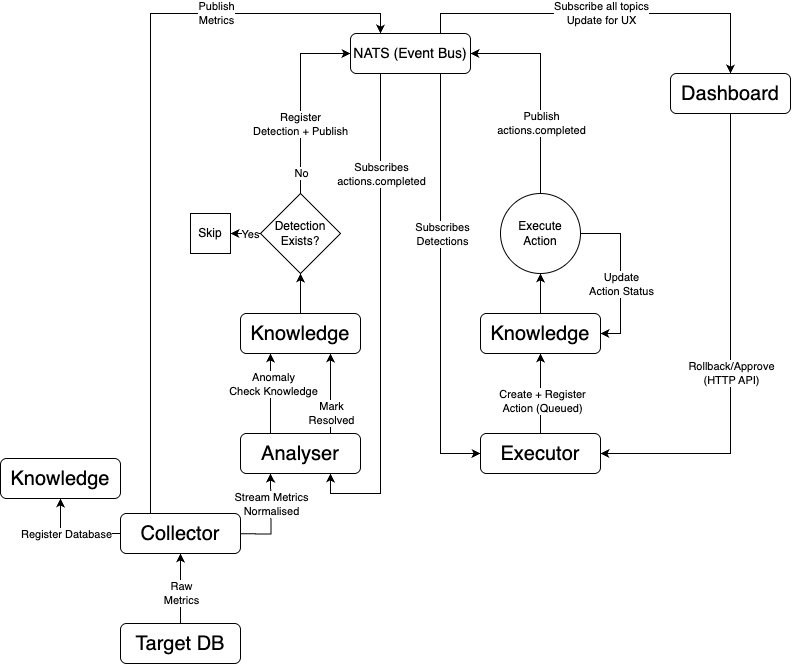

The diagram above was exported from draw.io. Its source (the exported page's mxGraphModel, read from the mxfile embedded in the PNG):
<mxGraphModel dx="1860" dy="893" grid="1" gridSize="10" guides="1" tooltips="1" connect="1" arrows="1" fold="1" page="1" pageScale="1" pageWidth="827" pageHeight="1169" math="0" shadow="0">
  <root>
    <mxCell id="WIyWlLk6GJQsqaUBKTNV-0" />
    <mxCell id="WIyWlLk6GJQsqaUBKTNV-1" parent="WIyWlLk6GJQsqaUBKTNV-0" />
    <mxCell id="7djLSJOVKACMujnRd6-T-9" value="" style="edgeStyle=orthogonalEdgeStyle;rounded=0;orthogonalLoop=1;jettySize=auto;html=1;" edge="1" parent="WIyWlLk6GJQsqaUBKTNV-1" source="7djLSJOVKACMujnRd6-T-2" target="7djLSJOVKACMujnRd6-T-3">
      <mxGeometry relative="1" as="geometry" />
    </mxCell>
    <mxCell id="7djLSJOVKACMujnRd6-T-10" value="Raw&lt;div&gt;Metrics&lt;/div&gt;" style="edgeLabel;html=1;align=center;verticalAlign=middle;resizable=0;points=[];" vertex="1" connectable="0" parent="7djLSJOVKACMujnRd6-T-9">
      <mxGeometry x="-0.3023" y="1" relative="1" as="geometry">
        <mxPoint x="1" y="-6" as="offset" />
      </mxGeometry>
    </mxCell>
    <mxCell id="7djLSJOVKACMujnRd6-T-2" value="&lt;font style=&quot;font-size: 20px;&quot;&gt;Target DB&lt;/font&gt;" style="rounded=1;whiteSpace=wrap;html=1;" vertex="1" parent="WIyWlLk6GJQsqaUBKTNV-1">
      <mxGeometry x="130" y="710" width="120" height="40" as="geometry" />
    </mxCell>
    <mxCell id="7djLSJOVKACMujnRd6-T-11" style="edgeStyle=orthogonalEdgeStyle;rounded=0;orthogonalLoop=1;jettySize=auto;html=1;exitX=1;exitY=0.5;exitDx=0;exitDy=0;" edge="1" parent="WIyWlLk6GJQsqaUBKTNV-1">
      <mxGeometry relative="1" as="geometry">
        <mxPoint x="220" y="620" as="sourcePoint" />
        <mxPoint x="280" y="560" as="targetPoint" />
      </mxGeometry>
    </mxCell>
    <mxCell id="7djLSJOVKACMujnRd6-T-12" value="Stream Metrics&lt;div&gt;Normalised&lt;/div&gt;" style="edgeLabel;html=1;align=center;verticalAlign=middle;resizable=0;points=[];" vertex="1" connectable="0" parent="7djLSJOVKACMujnRd6-T-11">
      <mxGeometry x="0.0421" y="-1" relative="1" as="geometry">
        <mxPoint x="-1" y="-28" as="offset" />
      </mxGeometry>
    </mxCell>
    <mxCell id="7djLSJOVKACMujnRd6-T-50" style="edgeStyle=orthogonalEdgeStyle;rounded=0;orthogonalLoop=1;jettySize=auto;html=1;exitX=0;exitY=0.5;exitDx=0;exitDy=0;entryX=0.5;entryY=1;entryDx=0;entryDy=0;" edge="1" parent="WIyWlLk6GJQsqaUBKTNV-1" source="7djLSJOVKACMujnRd6-T-3" target="7djLSJOVKACMujnRd6-T-49">
      <mxGeometry relative="1" as="geometry" />
    </mxCell>
    <mxCell id="7djLSJOVKACMujnRd6-T-51" value="Register Database" style="edgeLabel;html=1;align=center;verticalAlign=middle;resizable=0;points=[];" vertex="1" connectable="0" parent="7djLSJOVKACMujnRd6-T-50">
      <mxGeometry x="0.1626" relative="1" as="geometry">
        <mxPoint as="offset" />
      </mxGeometry>
    </mxCell>
    <mxCell id="7djLSJOVKACMujnRd6-T-52" style="edgeStyle=orthogonalEdgeStyle;rounded=0;orthogonalLoop=1;jettySize=auto;html=1;exitX=0.25;exitY=0;exitDx=0;exitDy=0;entryX=0.25;entryY=0;entryDx=0;entryDy=0;" edge="1" parent="WIyWlLk6GJQsqaUBKTNV-1" source="7djLSJOVKACMujnRd6-T-3" target="7djLSJOVKACMujnRd6-T-4">
      <mxGeometry relative="1" as="geometry" />
    </mxCell>
    <mxCell id="7djLSJOVKACMujnRd6-T-53" value="Publish&lt;div&gt;Metrics&lt;/div&gt;" style="edgeLabel;html=1;align=center;verticalAlign=middle;resizable=0;points=[];" vertex="1" connectable="0" parent="7djLSJOVKACMujnRd6-T-52">
      <mxGeometry x="0.5061" y="1" relative="1" as="geometry">
        <mxPoint as="offset" />
      </mxGeometry>
    </mxCell>
    <mxCell id="7djLSJOVKACMujnRd6-T-3" value="&lt;font style=&quot;font-size: 20px;&quot;&gt;Collector&lt;/font&gt;" style="rounded=1;whiteSpace=wrap;html=1;" vertex="1" parent="WIyWlLk6GJQsqaUBKTNV-1">
      <mxGeometry x="130" y="600" width="120" height="40" as="geometry" />
    </mxCell>
    <mxCell id="7djLSJOVKACMujnRd6-T-32" style="edgeStyle=orthogonalEdgeStyle;rounded=0;orthogonalLoop=1;jettySize=auto;html=1;exitX=0.25;exitY=1;exitDx=0;exitDy=0;entryX=0.75;entryY=1;entryDx=0;entryDy=0;" edge="1" parent="WIyWlLk6GJQsqaUBKTNV-1" source="7djLSJOVKACMujnRd6-T-4" target="7djLSJOVKACMujnRd6-T-5">
      <mxGeometry relative="1" as="geometry" />
    </mxCell>
    <mxCell id="7djLSJOVKACMujnRd6-T-46" value="Subscribes&lt;div&gt;actions.completed&lt;/div&gt;" style="edgeLabel;html=1;align=center;verticalAlign=middle;resizable=0;points=[];" vertex="1" connectable="0" parent="7djLSJOVKACMujnRd6-T-32">
      <mxGeometry x="0.4954" relative="1" as="geometry">
        <mxPoint y="-266" as="offset" />
      </mxGeometry>
    </mxCell>
    <mxCell id="7djLSJOVKACMujnRd6-T-33" style="edgeStyle=orthogonalEdgeStyle;rounded=0;orthogonalLoop=1;jettySize=auto;html=1;exitX=0.75;exitY=1;exitDx=0;exitDy=0;entryX=0;entryY=0.5;entryDx=0;entryDy=0;" edge="1" parent="WIyWlLk6GJQsqaUBKTNV-1" source="7djLSJOVKACMujnRd6-T-4" target="7djLSJOVKACMujnRd6-T-6">
      <mxGeometry relative="1" as="geometry" />
    </mxCell>
    <mxCell id="7djLSJOVKACMujnRd6-T-35" value="Subscribes&lt;div&gt;Detections&lt;/div&gt;" style="edgeLabel;html=1;align=center;verticalAlign=middle;resizable=0;points=[];" vertex="1" connectable="0" parent="7djLSJOVKACMujnRd6-T-33">
      <mxGeometry x="-0.2388" y="1" relative="1" as="geometry">
        <mxPoint as="offset" />
      </mxGeometry>
    </mxCell>
    <mxCell id="7djLSJOVKACMujnRd6-T-54" style="edgeStyle=orthogonalEdgeStyle;rounded=0;orthogonalLoop=1;jettySize=auto;html=1;exitX=0.75;exitY=0;exitDx=0;exitDy=0;entryX=0.5;entryY=0;entryDx=0;entryDy=0;" edge="1" parent="WIyWlLk6GJQsqaUBKTNV-1" source="7djLSJOVKACMujnRd6-T-4" target="7djLSJOVKACMujnRd6-T-7">
      <mxGeometry relative="1" as="geometry" />
    </mxCell>
    <mxCell id="7djLSJOVKACMujnRd6-T-55" value="Subscribe all topics&lt;div&gt;Update for UX&lt;/div&gt;" style="edgeLabel;html=1;align=center;verticalAlign=middle;resizable=0;points=[];" vertex="1" connectable="0" parent="7djLSJOVKACMujnRd6-T-54">
      <mxGeometry x="0.0829" y="1" relative="1" as="geometry">
        <mxPoint x="-20" as="offset" />
      </mxGeometry>
    </mxCell>
    <mxCell id="7djLSJOVKACMujnRd6-T-4" value="&lt;font style=&quot;font-size: 14px;&quot;&gt;NATS (Event Bus)&lt;/font&gt;" style="rounded=1;whiteSpace=wrap;html=1;" vertex="1" parent="WIyWlLk6GJQsqaUBKTNV-1">
      <mxGeometry x="360" y="120" width="120" height="40" as="geometry" />
    </mxCell>
    <mxCell id="7djLSJOVKACMujnRd6-T-21" value="" style="edgeStyle=orthogonalEdgeStyle;rounded=0;orthogonalLoop=1;jettySize=auto;html=1;" edge="1" parent="WIyWlLk6GJQsqaUBKTNV-1" source="7djLSJOVKACMujnRd6-T-5" target="7djLSJOVKACMujnRd6-T-8">
      <mxGeometry relative="1" as="geometry">
        <Array as="points">
          <mxPoint x="280" y="500" />
          <mxPoint x="280" y="500" />
        </Array>
      </mxGeometry>
    </mxCell>
    <mxCell id="7djLSJOVKACMujnRd6-T-22" value="Anomaly&lt;div&gt;Check Knowledge&lt;/div&gt;" style="edgeLabel;html=1;align=center;verticalAlign=middle;resizable=0;points=[];" vertex="1" connectable="0" parent="7djLSJOVKACMujnRd6-T-21">
      <mxGeometry x="-0.1737" y="-2" relative="1" as="geometry">
        <mxPoint y="-17" as="offset" />
      </mxGeometry>
    </mxCell>
    <mxCell id="7djLSJOVKACMujnRd6-T-47" style="edgeStyle=orthogonalEdgeStyle;rounded=0;orthogonalLoop=1;jettySize=auto;html=1;exitX=0.75;exitY=0;exitDx=0;exitDy=0;entryX=0.75;entryY=1;entryDx=0;entryDy=0;" edge="1" parent="WIyWlLk6GJQsqaUBKTNV-1" source="7djLSJOVKACMujnRd6-T-5" target="7djLSJOVKACMujnRd6-T-8">
      <mxGeometry relative="1" as="geometry" />
    </mxCell>
    <mxCell id="7djLSJOVKACMujnRd6-T-48" value="Mark&lt;div&gt;Resolved&lt;/div&gt;" style="edgeLabel;html=1;align=center;verticalAlign=middle;resizable=0;points=[];" vertex="1" connectable="0" parent="7djLSJOVKACMujnRd6-T-47">
      <mxGeometry x="0.2154" relative="1" as="geometry">
        <mxPoint y="28" as="offset" />
      </mxGeometry>
    </mxCell>
    <mxCell id="7djLSJOVKACMujnRd6-T-5" value="&lt;font style=&quot;font-size: 20px;&quot;&gt;Analyser&lt;/font&gt;" style="rounded=1;whiteSpace=wrap;html=1;" vertex="1" parent="WIyWlLk6GJQsqaUBKTNV-1">
      <mxGeometry x="250" y="520" width="120" height="40" as="geometry" />
    </mxCell>
    <mxCell id="7djLSJOVKACMujnRd6-T-37" value="" style="edgeStyle=orthogonalEdgeStyle;rounded=0;orthogonalLoop=1;jettySize=auto;html=1;" edge="1" parent="WIyWlLk6GJQsqaUBKTNV-1" source="7djLSJOVKACMujnRd6-T-6" target="7djLSJOVKACMujnRd6-T-36">
      <mxGeometry relative="1" as="geometry" />
    </mxCell>
    <mxCell id="7djLSJOVKACMujnRd6-T-38" value="Create + Register&lt;div&gt;Action (Queued)&lt;/div&gt;" style="edgeLabel;html=1;align=center;verticalAlign=middle;resizable=0;points=[];" vertex="1" connectable="0" parent="7djLSJOVKACMujnRd6-T-37">
      <mxGeometry x="-0.1885" y="-1" relative="1" as="geometry">
        <mxPoint as="offset" />
      </mxGeometry>
    </mxCell>
    <mxCell id="7djLSJOVKACMujnRd6-T-6" value="&lt;font style=&quot;font-size: 20px;&quot;&gt;Executor&lt;/font&gt;" style="rounded=1;whiteSpace=wrap;html=1;" vertex="1" parent="WIyWlLk6GJQsqaUBKTNV-1">
      <mxGeometry x="490" y="520" width="120" height="40" as="geometry" />
    </mxCell>
    <mxCell id="7djLSJOVKACMujnRd6-T-56" style="edgeStyle=orthogonalEdgeStyle;rounded=0;orthogonalLoop=1;jettySize=auto;html=1;exitX=0.5;exitY=1;exitDx=0;exitDy=0;entryX=1;entryY=0.5;entryDx=0;entryDy=0;" edge="1" parent="WIyWlLk6GJQsqaUBKTNV-1" source="7djLSJOVKACMujnRd6-T-7" target="7djLSJOVKACMujnRd6-T-6">
      <mxGeometry relative="1" as="geometry" />
    </mxCell>
    <mxCell id="7djLSJOVKACMujnRd6-T-57" value="Rollback/Approve&lt;div&gt;(HTTP API)&lt;/div&gt;" style="edgeLabel;html=1;align=center;verticalAlign=middle;resizable=0;points=[];" vertex="1" connectable="0" parent="7djLSJOVKACMujnRd6-T-56">
      <mxGeometry x="-0.0695" y="-4" relative="1" as="geometry">
        <mxPoint x="4" y="41" as="offset" />
      </mxGeometry>
    </mxCell>
    <mxCell id="7djLSJOVKACMujnRd6-T-7" value="&lt;font style=&quot;font-size: 20px;&quot;&gt;Dashboard&lt;/font&gt;" style="rounded=1;whiteSpace=wrap;html=1;" vertex="1" parent="WIyWlLk6GJQsqaUBKTNV-1">
      <mxGeometry x="680" y="160" width="120" height="40" as="geometry" />
    </mxCell>
    <mxCell id="7djLSJOVKACMujnRd6-T-25" value="" style="edgeStyle=orthogonalEdgeStyle;rounded=0;orthogonalLoop=1;jettySize=auto;html=1;" edge="1" parent="WIyWlLk6GJQsqaUBKTNV-1" source="7djLSJOVKACMujnRd6-T-8" target="7djLSJOVKACMujnRd6-T-24">
      <mxGeometry relative="1" as="geometry" />
    </mxCell>
    <mxCell id="7djLSJOVKACMujnRd6-T-8" value="&lt;font style=&quot;font-size: 20px;&quot;&gt;Knowledge&lt;/font&gt;" style="rounded=1;whiteSpace=wrap;html=1;" vertex="1" parent="WIyWlLk6GJQsqaUBKTNV-1">
      <mxGeometry x="250" y="400" width="120" height="40" as="geometry" />
    </mxCell>
    <mxCell id="7djLSJOVKACMujnRd6-T-26" style="edgeStyle=orthogonalEdgeStyle;rounded=0;orthogonalLoop=1;jettySize=auto;html=1;exitX=0.5;exitY=0;exitDx=0;exitDy=0;entryX=0;entryY=0.5;entryDx=0;entryDy=0;" edge="1" parent="WIyWlLk6GJQsqaUBKTNV-1" source="7djLSJOVKACMujnRd6-T-24" target="7djLSJOVKACMujnRd6-T-4">
      <mxGeometry relative="1" as="geometry" />
    </mxCell>
    <mxCell id="7djLSJOVKACMujnRd6-T-27" value="No" style="edgeLabel;html=1;align=center;verticalAlign=middle;resizable=0;points=[];" vertex="1" connectable="0" parent="7djLSJOVKACMujnRd6-T-26">
      <mxGeometry x="0.0623" relative="1" as="geometry">
        <mxPoint y="81" as="offset" />
      </mxGeometry>
    </mxCell>
    <mxCell id="7djLSJOVKACMujnRd6-T-28" value="Register&lt;div&gt;Detection + Publish&lt;/div&gt;" style="edgeLabel;html=1;align=center;verticalAlign=middle;resizable=0;points=[];" vertex="1" connectable="0" parent="7djLSJOVKACMujnRd6-T-26">
      <mxGeometry x="0.1028" y="1" relative="1" as="geometry">
        <mxPoint y="35" as="offset" />
      </mxGeometry>
    </mxCell>
    <mxCell id="7djLSJOVKACMujnRd6-T-30" value="" style="edgeStyle=orthogonalEdgeStyle;rounded=0;orthogonalLoop=1;jettySize=auto;html=1;" edge="1" parent="WIyWlLk6GJQsqaUBKTNV-1" source="7djLSJOVKACMujnRd6-T-24" target="7djLSJOVKACMujnRd6-T-29">
      <mxGeometry relative="1" as="geometry" />
    </mxCell>
    <mxCell id="7djLSJOVKACMujnRd6-T-31" value="Yes" style="edgeLabel;html=1;align=center;verticalAlign=middle;resizable=0;points=[];" vertex="1" connectable="0" parent="7djLSJOVKACMujnRd6-T-30">
      <mxGeometry x="0.5385" y="1" relative="1" as="geometry">
        <mxPoint x="8" y="-1" as="offset" />
      </mxGeometry>
    </mxCell>
    <mxCell id="7djLSJOVKACMujnRd6-T-24" value="Detection&lt;div&gt;Exists?&lt;/div&gt;" style="rhombus;whiteSpace=wrap;html=1;" vertex="1" parent="WIyWlLk6GJQsqaUBKTNV-1">
      <mxGeometry x="270" y="280" width="80" height="80" as="geometry" />
    </mxCell>
    <mxCell id="7djLSJOVKACMujnRd6-T-29" value="Skip" style="rounded=0;whiteSpace=wrap;html=1;" vertex="1" parent="WIyWlLk6GJQsqaUBKTNV-1">
      <mxGeometry x="200" y="300" width="40" height="40" as="geometry" />
    </mxCell>
    <mxCell id="7djLSJOVKACMujnRd6-T-40" value="" style="edgeStyle=orthogonalEdgeStyle;rounded=0;orthogonalLoop=1;jettySize=auto;html=1;" edge="1" parent="WIyWlLk6GJQsqaUBKTNV-1" source="7djLSJOVKACMujnRd6-T-36" target="7djLSJOVKACMujnRd6-T-39">
      <mxGeometry relative="1" as="geometry" />
    </mxCell>
    <mxCell id="7djLSJOVKACMujnRd6-T-36" value="&lt;font style=&quot;font-size: 20px;&quot;&gt;Knowledge&lt;/font&gt;" style="rounded=1;whiteSpace=wrap;html=1;" vertex="1" parent="WIyWlLk6GJQsqaUBKTNV-1">
      <mxGeometry x="490" y="400" width="120" height="40" as="geometry" />
    </mxCell>
    <mxCell id="7djLSJOVKACMujnRd6-T-42" style="edgeStyle=orthogonalEdgeStyle;rounded=0;orthogonalLoop=1;jettySize=auto;html=1;exitX=1;exitY=0.5;exitDx=0;exitDy=0;entryX=1;entryY=0.5;entryDx=0;entryDy=0;" edge="1" parent="WIyWlLk6GJQsqaUBKTNV-1" source="7djLSJOVKACMujnRd6-T-39" target="7djLSJOVKACMujnRd6-T-36">
      <mxGeometry relative="1" as="geometry" />
    </mxCell>
    <mxCell id="7djLSJOVKACMujnRd6-T-43" value="Update&lt;div&gt;Action Status&lt;/div&gt;" style="edgeLabel;html=1;align=center;verticalAlign=middle;resizable=0;points=[];" vertex="1" connectable="0" parent="7djLSJOVKACMujnRd6-T-42">
      <mxGeometry x="-0.0596" relative="1" as="geometry">
        <mxPoint y="15" as="offset" />
      </mxGeometry>
    </mxCell>
    <mxCell id="7djLSJOVKACMujnRd6-T-44" style="edgeStyle=orthogonalEdgeStyle;rounded=0;orthogonalLoop=1;jettySize=auto;html=1;exitX=0.5;exitY=0;exitDx=0;exitDy=0;entryX=1;entryY=0.5;entryDx=0;entryDy=0;" edge="1" parent="WIyWlLk6GJQsqaUBKTNV-1" source="7djLSJOVKACMujnRd6-T-39" target="7djLSJOVKACMujnRd6-T-4">
      <mxGeometry relative="1" as="geometry" />
    </mxCell>
    <mxCell id="7djLSJOVKACMujnRd6-T-45" value="Publish&lt;div&gt;actions.completed&lt;/div&gt;" style="edgeLabel;html=1;align=center;verticalAlign=middle;resizable=0;points=[];" vertex="1" connectable="0" parent="7djLSJOVKACMujnRd6-T-44">
      <mxGeometry x="-0.1194" y="-2" relative="1" as="geometry">
        <mxPoint x="-2" y="22" as="offset" />
      </mxGeometry>
    </mxCell>
    <mxCell id="7djLSJOVKACMujnRd6-T-39" value="Execute Action" style="ellipse;whiteSpace=wrap;html=1;aspect=fixed;" vertex="1" parent="WIyWlLk6GJQsqaUBKTNV-1">
      <mxGeometry x="510" y="280" width="80" height="80" as="geometry" />
    </mxCell>
    <mxCell id="7djLSJOVKACMujnRd6-T-49" value="&lt;font style=&quot;font-size: 20px;&quot;&gt;Knowledge&lt;/font&gt;" style="rounded=1;whiteSpace=wrap;html=1;" vertex="1" parent="WIyWlLk6GJQsqaUBKTNV-1">
      <mxGeometry x="10" y="545" width="120" height="40" as="geometry" />
    </mxCell>
  </root>
</mxGraphModel>